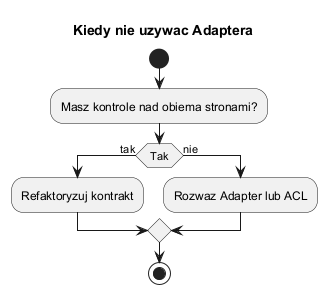

The diagram above was rendered by PlantUML. Its source (embedded in the PNG):
@startuml decision_not_use_adapter
skinparam shadowing false
skinparam monochrome true

title Kiedy nie uzywac Adaptera

start
:Masz kontrole nad obiema stronami?;
if (Tak) then (tak)
  :Refaktoryzuj kontrakt;
else (nie)
  :Rozwaz Adapter lub ACL;
endif
stop
@enduml